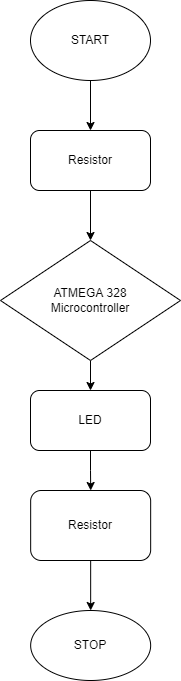

The diagram above was exported from draw.io. Its source (the exported page's mxGraphModel, read from the mxfile embedded in the PNG):
<mxGraphModel dx="1038" dy="539" grid="1" gridSize="10" guides="1" tooltips="1" connect="1" arrows="1" fold="1" page="1" pageScale="1" pageWidth="827" pageHeight="1169" math="0" shadow="0">
  <root>
    <mxCell id="WIyWlLk6GJQsqaUBKTNV-0" />
    <mxCell id="WIyWlLk6GJQsqaUBKTNV-1" parent="WIyWlLk6GJQsqaUBKTNV-0" />
    <mxCell id="A-KOXm28iyEckPtyAUug-12" style="edgeStyle=orthogonalEdgeStyle;rounded=0;orthogonalLoop=1;jettySize=auto;html=1;exitX=0.5;exitY=1;exitDx=0;exitDy=0;" parent="WIyWlLk6GJQsqaUBKTNV-1" source="A-KOXm28iyEckPtyAUug-11" edge="1">
      <mxGeometry relative="1" as="geometry">
        <mxPoint x="370" y="150" as="targetPoint" />
      </mxGeometry>
    </mxCell>
    <mxCell id="A-KOXm28iyEckPtyAUug-11" value="START&lt;br&gt;" style="ellipse;whiteSpace=wrap;html=1;" parent="WIyWlLk6GJQsqaUBKTNV-1" vertex="1">
      <mxGeometry x="310" y="20" width="120" height="80" as="geometry" />
    </mxCell>
    <mxCell id="A-KOXm28iyEckPtyAUug-14" style="edgeStyle=orthogonalEdgeStyle;rounded=0;orthogonalLoop=1;jettySize=auto;html=1;exitX=0.5;exitY=1;exitDx=0;exitDy=0;" parent="WIyWlLk6GJQsqaUBKTNV-1" source="A-KOXm28iyEckPtyAUug-13" edge="1">
      <mxGeometry relative="1" as="geometry">
        <mxPoint x="370" y="260" as="targetPoint" />
      </mxGeometry>
    </mxCell>
    <mxCell id="A-KOXm28iyEckPtyAUug-13" value="Resistor" style="rounded=1;whiteSpace=wrap;html=1;" parent="WIyWlLk6GJQsqaUBKTNV-1" vertex="1">
      <mxGeometry x="310" y="150" width="120" height="60" as="geometry" />
    </mxCell>
    <mxCell id="A-KOXm28iyEckPtyAUug-16" style="edgeStyle=orthogonalEdgeStyle;rounded=0;orthogonalLoop=1;jettySize=auto;html=1;exitX=0.5;exitY=1;exitDx=0;exitDy=0;" parent="WIyWlLk6GJQsqaUBKTNV-1" source="A-KOXm28iyEckPtyAUug-15" target="A-KOXm28iyEckPtyAUug-17" edge="1">
      <mxGeometry relative="1" as="geometry">
        <mxPoint x="370.1578947368421" y="430" as="targetPoint" />
      </mxGeometry>
    </mxCell>
    <mxCell id="A-KOXm28iyEckPtyAUug-15" value="ATMEGA 328&lt;br&gt;Microcontroller" style="rhombus;whiteSpace=wrap;html=1;" parent="WIyWlLk6GJQsqaUBKTNV-1" vertex="1">
      <mxGeometry x="280" y="260" width="180" height="120" as="geometry" />
    </mxCell>
    <mxCell id="A-KOXm28iyEckPtyAUug-18" style="edgeStyle=orthogonalEdgeStyle;rounded=0;orthogonalLoop=1;jettySize=auto;html=1;exitX=0.5;exitY=1;exitDx=0;exitDy=0;" parent="WIyWlLk6GJQsqaUBKTNV-1" source="A-KOXm28iyEckPtyAUug-17" target="A-KOXm28iyEckPtyAUug-19" edge="1">
      <mxGeometry relative="1" as="geometry">
        <mxPoint x="370.1578947368421" y="510" as="targetPoint" />
      </mxGeometry>
    </mxCell>
    <mxCell id="A-KOXm28iyEckPtyAUug-17" value="LED" style="rounded=1;whiteSpace=wrap;html=1;" parent="WIyWlLk6GJQsqaUBKTNV-1" vertex="1">
      <mxGeometry x="309.99789473684206" y="410" width="120" height="60" as="geometry" />
    </mxCell>
    <mxCell id="A-KOXm28iyEckPtyAUug-20" style="edgeStyle=orthogonalEdgeStyle;rounded=0;orthogonalLoop=1;jettySize=auto;html=1;exitX=0.5;exitY=1;exitDx=0;exitDy=0;" parent="WIyWlLk6GJQsqaUBKTNV-1" source="A-KOXm28iyEckPtyAUug-19" target="A-KOXm28iyEckPtyAUug-21" edge="1">
      <mxGeometry relative="1" as="geometry">
        <mxPoint x="370.1578947368421" y="620" as="targetPoint" />
      </mxGeometry>
    </mxCell>
    <mxCell id="A-KOXm28iyEckPtyAUug-19" value="Resistor" style="rounded=1;whiteSpace=wrap;html=1;" parent="WIyWlLk6GJQsqaUBKTNV-1" vertex="1">
      <mxGeometry x="310.16" y="510" width="120" height="70" as="geometry" />
    </mxCell>
    <mxCell id="A-KOXm28iyEckPtyAUug-21" value="STOP" style="ellipse;whiteSpace=wrap;html=1;" parent="WIyWlLk6GJQsqaUBKTNV-1" vertex="1">
      <mxGeometry x="310.16" y="630" width="120" height="70" as="geometry" />
    </mxCell>
  </root>
</mxGraphModel>